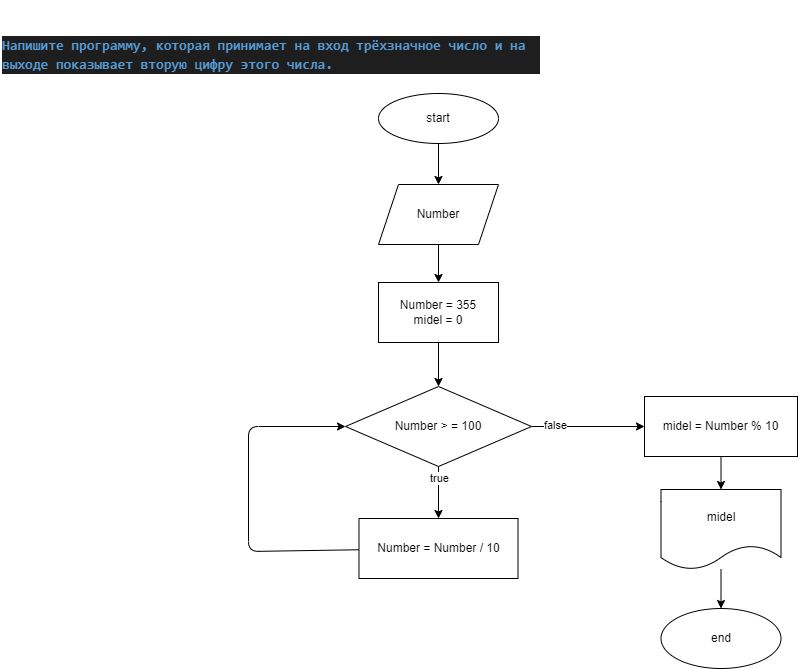

The diagram above was exported from draw.io. Its source (the exported page's mxGraphModel, read from the mxfile embedded in the PNG):
<mxGraphModel dx="1200" dy="711" grid="0" gridSize="10" guides="1" tooltips="1" connect="1" arrows="1" fold="1" page="0" pageScale="1" pageWidth="827" pageHeight="1169" math="0" shadow="0">
  <root>
    <mxCell id="0" />
    <mxCell id="1" parent="0" />
    <mxCell id="2" value="&#10;&#10;&lt;div style=&quot;color: rgb(212, 212, 212); background-color: rgb(30, 30, 30); font-family: consolas, &amp;quot;courier new&amp;quot;, monospace; font-weight: normal; font-size: 14px; line-height: 19px;&quot;&gt;&lt;div&gt;&lt;span style=&quot;color: #569cd6 ; font-weight: bold&quot;&gt;Напишите программу, которая принимает на вход трёхзначное число и на выходе показывает вторую цифру этого числа.&lt;/span&gt;&lt;/div&gt;&lt;/div&gt;&#10;&#10;" style="text;whiteSpace=wrap;html=1;" vertex="1" parent="1">
      <mxGeometry x="-11.004077758789037" y="-21.997390747070312" width="540" height="52" as="geometry" />
    </mxCell>
    <mxCell id="7" value="" style="edgeStyle=none;html=1;" edge="1" parent="1" source="3" target="6">
      <mxGeometry relative="1" as="geometry" />
    </mxCell>
    <mxCell id="3" value="start" style="ellipse;whiteSpace=wrap;html=1;" vertex="1" parent="1">
      <mxGeometry x="367" y="71" width="120" height="50" as="geometry" />
    </mxCell>
    <mxCell id="9" value="" style="edgeStyle=none;html=1;" edge="1" parent="1" source="6" target="8">
      <mxGeometry relative="1" as="geometry" />
    </mxCell>
    <mxCell id="6" value="Number" style="shape=parallelogram;perimeter=parallelogramPerimeter;whiteSpace=wrap;html=1;fixedSize=1;" vertex="1" parent="1">
      <mxGeometry x="367" y="162" width="120" height="60" as="geometry" />
    </mxCell>
    <mxCell id="13" value="" style="edgeStyle=none;html=1;" edge="1" parent="1" source="8" target="12">
      <mxGeometry relative="1" as="geometry" />
    </mxCell>
    <mxCell id="8" value="Number = 355&lt;br&gt;midel = 0" style="whiteSpace=wrap;html=1;" vertex="1" parent="1">
      <mxGeometry x="367" y="260" width="120" height="60" as="geometry" />
    </mxCell>
    <mxCell id="15" value="" style="edgeStyle=none;html=1;" edge="1" parent="1" source="12" target="14">
      <mxGeometry relative="1" as="geometry" />
    </mxCell>
    <mxCell id="16" value="true" style="edgeLabel;html=1;align=center;verticalAlign=middle;resizable=0;points=[];" vertex="1" connectable="0" parent="15">
      <mxGeometry x="-0.5878" relative="1" as="geometry">
        <mxPoint as="offset" />
      </mxGeometry>
    </mxCell>
    <mxCell id="19" value="" style="edgeStyle=none;html=1;" edge="1" parent="1" source="12" target="18">
      <mxGeometry relative="1" as="geometry" />
    </mxCell>
    <mxCell id="20" value="false" style="edgeLabel;html=1;align=center;verticalAlign=middle;resizable=0;points=[];" vertex="1" connectable="0" parent="19">
      <mxGeometry x="-0.587" y="2" relative="1" as="geometry">
        <mxPoint as="offset" />
      </mxGeometry>
    </mxCell>
    <mxCell id="12" value="Number &amp;gt; = 100" style="rhombus;whiteSpace=wrap;html=1;" vertex="1" parent="1">
      <mxGeometry x="334" y="364" width="186" height="80" as="geometry" />
    </mxCell>
    <mxCell id="17" style="edgeStyle=none;html=1;entryX=0;entryY=0.5;entryDx=0;entryDy=0;" edge="1" parent="1" source="14" target="12">
      <mxGeometry relative="1" as="geometry">
        <Array as="points">
          <mxPoint x="237" y="529" />
          <mxPoint x="237" y="404" />
        </Array>
      </mxGeometry>
    </mxCell>
    <mxCell id="14" value="Number = Number / 10" style="whiteSpace=wrap;html=1;" vertex="1" parent="1">
      <mxGeometry x="347.5" y="496" width="159" height="60" as="geometry" />
    </mxCell>
    <mxCell id="22" value="" style="edgeStyle=none;html=1;" edge="1" parent="1" source="18" target="21">
      <mxGeometry relative="1" as="geometry" />
    </mxCell>
    <mxCell id="18" value="midel = Number % 10" style="whiteSpace=wrap;html=1;" vertex="1" parent="1">
      <mxGeometry x="633" y="374" width="153" height="60" as="geometry" />
    </mxCell>
    <mxCell id="24" value="" style="edgeStyle=none;html=1;" edge="1" parent="1" source="21" target="23">
      <mxGeometry relative="1" as="geometry" />
    </mxCell>
    <mxCell id="21" value="midel" style="shape=document;whiteSpace=wrap;html=1;boundedLbl=1;" vertex="1" parent="1">
      <mxGeometry x="649.5" y="467" width="120" height="80" as="geometry" />
    </mxCell>
    <mxCell id="23" value="end" style="ellipse;whiteSpace=wrap;html=1;" vertex="1" parent="1">
      <mxGeometry x="649.5" y="586" width="120" height="60" as="geometry" />
    </mxCell>
  </root>
</mxGraphModel>